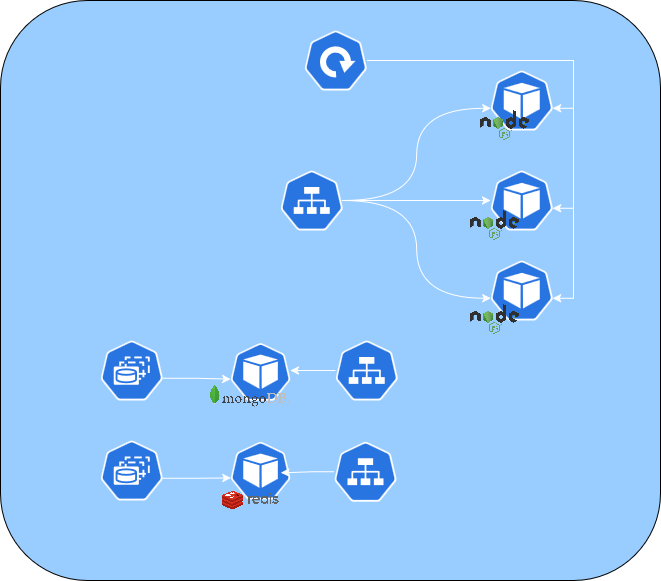

The diagram above was exported from draw.io. Its source (the exported page's mxGraphModel, read from the mxfile embedded in the PNG):
<mxGraphModel dx="751" dy="1011" grid="1" gridSize="10" guides="1" tooltips="1" connect="1" arrows="1" fold="1" page="1" pageScale="1" pageWidth="850" pageHeight="1100" math="0" shadow="0">
  <root>
    <mxCell id="0" />
    <mxCell id="1" parent="0" />
    <mxCell id="DkD9nlAsWyT6N8c6Zj3I-1" value="" style="rounded=1;whiteSpace=wrap;html=1;fillColor=#99CCFF;" vertex="1" parent="1">
      <mxGeometry x="90" y="110" width="660" height="580" as="geometry" />
    </mxCell>
    <mxCell id="DkD9nlAsWyT6N8c6Zj3I-2" value="" style="aspect=fixed;sketch=0;html=1;dashed=0;whitespace=wrap;verticalLabelPosition=bottom;verticalAlign=top;fillColor=#2875E2;strokeColor=#ffffff;points=[[0.005,0.63,0],[0.1,0.2,0],[0.9,0.2,0],[0.5,0,0],[0.995,0.63,0],[0.72,0.99,0],[0.5,1,0],[0.28,0.99,0]];shape=mxgraph.kubernetes.icon2;prIcon=pod" vertex="1" parent="1">
      <mxGeometry x="580" y="180" width="62.5" height="60" as="geometry" />
    </mxCell>
    <mxCell id="DkD9nlAsWyT6N8c6Zj3I-3" value="" style="aspect=fixed;sketch=0;html=1;dashed=0;whitespace=wrap;verticalLabelPosition=bottom;verticalAlign=top;fillColor=#2875E2;strokeColor=#ffffff;points=[[0.005,0.63,0],[0.1,0.2,0],[0.9,0.2,0],[0.5,0,0],[0.995,0.63,0],[0.72,0.99,0],[0.5,1,0],[0.28,0.99,0]];shape=mxgraph.kubernetes.icon2;prIcon=pod" vertex="1" parent="1">
      <mxGeometry x="580" y="280" width="62.5" height="60" as="geometry" />
    </mxCell>
    <mxCell id="DkD9nlAsWyT6N8c6Zj3I-4" value="" style="aspect=fixed;sketch=0;html=1;dashed=0;whitespace=wrap;verticalLabelPosition=bottom;verticalAlign=top;fillColor=#2875E2;strokeColor=#ffffff;points=[[0.005,0.63,0],[0.1,0.2,0],[0.9,0.2,0],[0.5,0,0],[0.995,0.63,0],[0.72,0.99,0],[0.5,1,0],[0.28,0.99,0]];shape=mxgraph.kubernetes.icon2;prIcon=pod" vertex="1" parent="1">
      <mxGeometry x="580" y="370" width="62.5" height="60" as="geometry" />
    </mxCell>
    <mxCell id="DkD9nlAsWyT6N8c6Zj3I-5" value="" style="aspect=fixed;sketch=0;html=1;dashed=0;whitespace=wrap;verticalLabelPosition=bottom;verticalAlign=top;fillColor=#2875E2;strokeColor=#ffffff;points=[[0.005,0.63,0],[0.1,0.2,0],[0.9,0.2,0],[0.5,0,0],[0.995,0.63,0],[0.72,0.99,0],[0.5,1,0],[0.28,0.99,0]];shape=mxgraph.kubernetes.icon2;prIcon=deploy" vertex="1" parent="1">
      <mxGeometry x="394" y="140" width="62.5" height="60" as="geometry" />
    </mxCell>
    <mxCell id="DkD9nlAsWyT6N8c6Zj3I-9" style="edgeStyle=orthogonalEdgeStyle;rounded=0;orthogonalLoop=1;jettySize=auto;html=1;curved=1;fillColor=#FFFFFF;strokeColor=#FFFFFF;" edge="1" parent="1" source="DkD9nlAsWyT6N8c6Zj3I-7" target="DkD9nlAsWyT6N8c6Zj3I-3">
      <mxGeometry relative="1" as="geometry" />
    </mxCell>
    <mxCell id="DkD9nlAsWyT6N8c6Zj3I-7" value="" style="aspect=fixed;sketch=0;html=1;dashed=0;whitespace=wrap;verticalLabelPosition=bottom;verticalAlign=top;fillColor=#2875E2;strokeColor=#ffffff;points=[[0.005,0.63,0],[0.1,0.2,0],[0.9,0.2,0],[0.5,0,0],[0.995,0.63,0],[0.72,0.99,0],[0.5,1,0],[0.28,0.99,0]];shape=mxgraph.kubernetes.icon2;prIcon=svc" vertex="1" parent="1">
      <mxGeometry x="370" y="280" width="62.5" height="60" as="geometry" />
    </mxCell>
    <mxCell id="DkD9nlAsWyT6N8c6Zj3I-8" style="edgeStyle=orthogonalEdgeStyle;rounded=0;orthogonalLoop=1;jettySize=auto;html=1;entryX=0.005;entryY=0.63;entryDx=0;entryDy=0;entryPerimeter=0;curved=1;fillColor=#FFFFFF;strokeColor=#FFFFFF;" edge="1" parent="1" source="DkD9nlAsWyT6N8c6Zj3I-7" target="DkD9nlAsWyT6N8c6Zj3I-2">
      <mxGeometry relative="1" as="geometry" />
    </mxCell>
    <mxCell id="DkD9nlAsWyT6N8c6Zj3I-10" style="edgeStyle=orthogonalEdgeStyle;rounded=0;orthogonalLoop=1;jettySize=auto;html=1;entryX=0.005;entryY=0.63;entryDx=0;entryDy=0;entryPerimeter=0;curved=1;fillColor=#FFFFFF;strokeColor=#FFFFFF;" edge="1" parent="1" source="DkD9nlAsWyT6N8c6Zj3I-7" target="DkD9nlAsWyT6N8c6Zj3I-4">
      <mxGeometry relative="1" as="geometry" />
    </mxCell>
    <mxCell id="DkD9nlAsWyT6N8c6Zj3I-11" style="edgeStyle=orthogonalEdgeStyle;rounded=0;orthogonalLoop=1;jettySize=auto;html=1;entryX=0.995;entryY=0.63;entryDx=0;entryDy=0;entryPerimeter=0;strokeColor=#FFFFFF;" edge="1" parent="1" source="DkD9nlAsWyT6N8c6Zj3I-5" target="DkD9nlAsWyT6N8c6Zj3I-2">
      <mxGeometry relative="1" as="geometry">
        <Array as="points">
          <mxPoint x="663" y="170" />
          <mxPoint x="663" y="218" />
        </Array>
      </mxGeometry>
    </mxCell>
    <mxCell id="DkD9nlAsWyT6N8c6Zj3I-13" style="edgeStyle=orthogonalEdgeStyle;rounded=0;orthogonalLoop=1;jettySize=auto;html=1;entryX=0.995;entryY=0.63;entryDx=0;entryDy=0;entryPerimeter=0;strokeColor=#FFFFFF;" edge="1" parent="1" source="DkD9nlAsWyT6N8c6Zj3I-5" target="DkD9nlAsWyT6N8c6Zj3I-3">
      <mxGeometry relative="1" as="geometry">
        <Array as="points">
          <mxPoint x="663" y="170" />
          <mxPoint x="663" y="318" />
        </Array>
      </mxGeometry>
    </mxCell>
    <mxCell id="DkD9nlAsWyT6N8c6Zj3I-14" style="edgeStyle=orthogonalEdgeStyle;rounded=0;orthogonalLoop=1;jettySize=auto;html=1;entryX=0.995;entryY=0.63;entryDx=0;entryDy=0;entryPerimeter=0;strokeColor=#FFFFFF;" edge="1" parent="1" source="DkD9nlAsWyT6N8c6Zj3I-5" target="DkD9nlAsWyT6N8c6Zj3I-4">
      <mxGeometry relative="1" as="geometry">
        <Array as="points">
          <mxPoint x="663" y="170" />
          <mxPoint x="663" y="408" />
        </Array>
      </mxGeometry>
    </mxCell>
    <mxCell id="DkD9nlAsWyT6N8c6Zj3I-17" value="" style="shape=image;verticalLabelPosition=bottom;labelBackgroundColor=default;verticalAlign=top;aspect=fixed;imageAspect=0;image=https://upload.wikimedia.org/wikipedia/commons/thumb/d/d9/Node.js_logo.svg/2560px-Node.js_logo.svg.png;" vertex="1" parent="1">
      <mxGeometry x="570" y="220" width="48.98" height="30" as="geometry" />
    </mxCell>
    <mxCell id="DkD9nlAsWyT6N8c6Zj3I-18" value="" style="shape=image;verticalLabelPosition=bottom;labelBackgroundColor=default;verticalAlign=top;aspect=fixed;imageAspect=0;image=https://upload.wikimedia.org/wikipedia/commons/thumb/d/d9/Node.js_logo.svg/2560px-Node.js_logo.svg.png;" vertex="1" parent="1">
      <mxGeometry x="560" y="320" width="48.98" height="30" as="geometry" />
    </mxCell>
    <mxCell id="DkD9nlAsWyT6N8c6Zj3I-19" value="" style="shape=image;verticalLabelPosition=bottom;labelBackgroundColor=default;verticalAlign=top;aspect=fixed;imageAspect=0;image=https://upload.wikimedia.org/wikipedia/commons/thumb/d/d9/Node.js_logo.svg/2560px-Node.js_logo.svg.png;" vertex="1" parent="1">
      <mxGeometry x="560" y="414" width="48.98" height="30" as="geometry" />
    </mxCell>
    <mxCell id="DkD9nlAsWyT6N8c6Zj3I-21" value="" style="aspect=fixed;sketch=0;html=1;dashed=0;whitespace=wrap;verticalLabelPosition=bottom;verticalAlign=top;fillColor=#2875E2;strokeColor=#ffffff;points=[[0.005,0.63,0],[0.1,0.2,0],[0.9,0.2,0],[0.5,0,0],[0.995,0.63,0],[0.72,0.99,0],[0.5,1,0],[0.28,0.99,0]];shape=mxgraph.kubernetes.icon2;prIcon=sts" vertex="1" parent="1">
      <mxGeometry x="190" y="450" width="62.5" height="60" as="geometry" />
    </mxCell>
    <mxCell id="DkD9nlAsWyT6N8c6Zj3I-22" value="" style="aspect=fixed;sketch=0;html=1;dashed=0;whitespace=wrap;verticalLabelPosition=bottom;verticalAlign=top;fillColor=#2875E2;strokeColor=#ffffff;points=[[0.005,0.63,0],[0.1,0.2,0],[0.9,0.2,0],[0.5,0,0],[0.995,0.63,0],[0.72,0.99,0],[0.5,1,0],[0.28,0.99,0]];shape=mxgraph.kubernetes.icon2;prIcon=sts" vertex="1" parent="1">
      <mxGeometry x="190" y="550" width="62.5" height="60" as="geometry" />
    </mxCell>
    <mxCell id="DkD9nlAsWyT6N8c6Zj3I-24" value="" style="aspect=fixed;sketch=0;html=1;dashed=0;whitespace=wrap;verticalLabelPosition=bottom;verticalAlign=top;fillColor=#2875E2;strokeColor=#ffffff;points=[[0.005,0.63,0],[0.1,0.2,0],[0.9,0.2,0],[0.5,0,0],[0.995,0.63,0],[0.72,0.99,0],[0.5,1,0],[0.28,0.99,0]];shape=mxgraph.kubernetes.icon2;prIcon=pod" vertex="1" parent="1">
      <mxGeometry x="320" y="452.4" width="60" height="57.6" as="geometry" />
    </mxCell>
    <mxCell id="DkD9nlAsWyT6N8c6Zj3I-25" value="" style="aspect=fixed;sketch=0;html=1;dashed=0;whitespace=wrap;verticalLabelPosition=bottom;verticalAlign=top;fillColor=#2875E2;strokeColor=#ffffff;points=[[0.005,0.63,0],[0.1,0.2,0],[0.9,0.2,0],[0.5,0,0],[0.995,0.63,0],[0.72,0.99,0],[0.5,1,0],[0.28,0.99,0]];shape=mxgraph.kubernetes.icon2;prIcon=pod" vertex="1" parent="1">
      <mxGeometry x="320" y="551.2" width="60" height="57.6" as="geometry" />
    </mxCell>
    <mxCell id="DkD9nlAsWyT6N8c6Zj3I-26" style="edgeStyle=orthogonalEdgeStyle;rounded=0;orthogonalLoop=1;jettySize=auto;html=1;exitX=0.995;exitY=0.63;exitDx=0;exitDy=0;exitPerimeter=0;entryX=0.005;entryY=0.63;entryDx=0;entryDy=0;entryPerimeter=0;strokeColor=#FFFFFF;" edge="1" parent="1" source="DkD9nlAsWyT6N8c6Zj3I-21" target="DkD9nlAsWyT6N8c6Zj3I-24">
      <mxGeometry relative="1" as="geometry" />
    </mxCell>
    <mxCell id="DkD9nlAsWyT6N8c6Zj3I-29" style="edgeStyle=orthogonalEdgeStyle;rounded=0;orthogonalLoop=1;jettySize=auto;html=1;exitX=0.995;exitY=0.63;exitDx=0;exitDy=0;exitPerimeter=0;entryX=0.005;entryY=0.63;entryDx=0;entryDy=0;entryPerimeter=0;strokeColor=#FFFFFF;" edge="1" parent="1" source="DkD9nlAsWyT6N8c6Zj3I-22" target="DkD9nlAsWyT6N8c6Zj3I-25">
      <mxGeometry relative="1" as="geometry" />
    </mxCell>
    <mxCell id="DkD9nlAsWyT6N8c6Zj3I-30" value="" style="shape=image;verticalLabelPosition=bottom;labelBackgroundColor=default;verticalAlign=top;aspect=fixed;imageAspect=0;image=https://1000logos.net/wp-content/uploads/2020/08/MongoDB-Logo.png;" vertex="1" parent="1">
      <mxGeometry x="300" y="480" width="80" height="50" as="geometry" />
    </mxCell>
    <mxCell id="DkD9nlAsWyT6N8c6Zj3I-31" value="" style="shape=image;verticalLabelPosition=bottom;labelBackgroundColor=default;verticalAlign=top;aspect=fixed;imageAspect=0;image=https://1000logos.net/wp-content/uploads/2020/08/Redis-Logo.png;" vertex="1" parent="1">
      <mxGeometry x="310" y="590" width="60" height="37.5" as="geometry" />
    </mxCell>
    <mxCell id="DkD9nlAsWyT6N8c6Zj3I-32" value="" style="aspect=fixed;sketch=0;html=1;dashed=0;whitespace=wrap;verticalLabelPosition=bottom;verticalAlign=top;fillColor=#2875E2;strokeColor=#ffffff;points=[[0.005,0.63,0],[0.1,0.2,0],[0.9,0.2,0],[0.5,0,0],[0.995,0.63,0],[0.72,0.99,0],[0.5,1,0],[0.28,0.99,0]];shape=mxgraph.kubernetes.icon2;prIcon=svc" vertex="1" parent="1">
      <mxGeometry x="425" y="450" width="62.5" height="60" as="geometry" />
    </mxCell>
    <mxCell id="DkD9nlAsWyT6N8c6Zj3I-33" value="" style="aspect=fixed;sketch=0;html=1;dashed=0;whitespace=wrap;verticalLabelPosition=bottom;verticalAlign=top;fillColor=#2875E2;strokeColor=#ffffff;points=[[0.005,0.63,0],[0.1,0.2,0],[0.9,0.2,0],[0.5,0,0],[0.995,0.63,0],[0.72,0.99,0],[0.5,1,0],[0.28,0.99,0]];shape=mxgraph.kubernetes.icon2;prIcon=svc" vertex="1" parent="1">
      <mxGeometry x="423.75" y="551.2" width="62.5" height="60" as="geometry" />
    </mxCell>
    <mxCell id="DkD9nlAsWyT6N8c6Zj3I-37" style="edgeStyle=orthogonalEdgeStyle;rounded=0;orthogonalLoop=1;jettySize=auto;html=1;entryX=1;entryY=0.479;entryDx=0;entryDy=0;entryPerimeter=0;strokeColor=#FFFFFF;" edge="1" parent="1" source="DkD9nlAsWyT6N8c6Zj3I-32" target="DkD9nlAsWyT6N8c6Zj3I-24">
      <mxGeometry relative="1" as="geometry" />
    </mxCell>
    <mxCell id="DkD9nlAsWyT6N8c6Zj3I-40" style="edgeStyle=orthogonalEdgeStyle;rounded=0;orthogonalLoop=1;jettySize=auto;html=1;entryX=0.839;entryY=0.541;entryDx=0;entryDy=0;entryPerimeter=0;strokeColor=#FFFFFF;" edge="1" parent="1" source="DkD9nlAsWyT6N8c6Zj3I-33" target="DkD9nlAsWyT6N8c6Zj3I-25">
      <mxGeometry relative="1" as="geometry">
        <Array as="points">
          <mxPoint x="402" y="581" />
        </Array>
      </mxGeometry>
    </mxCell>
  </root>
</mxGraphModel>